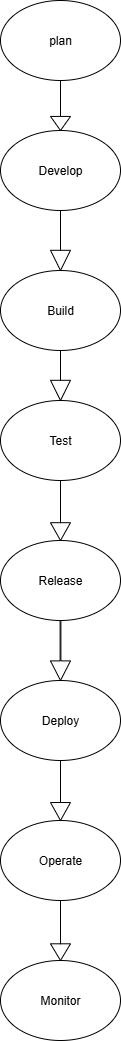

The diagram above was exported from draw.io. Its source (the exported page's mxGraphModel, read from the mxfile embedded in the PNG):
<mxGraphModel dx="1280" dy="687" grid="1" gridSize="10" guides="1" tooltips="1" connect="1" arrows="1" fold="1" page="1" pageScale="1" pageWidth="850" pageHeight="1100" math="0" shadow="0">
  <root>
    <mxCell id="0" />
    <mxCell id="1" parent="0" />
    <mxCell id="wrzLwfKDFyEvLQYIVm9U-2" value="plan" style="ellipse;whiteSpace=wrap;html=1;" vertex="1" parent="1">
      <mxGeometry x="320" y="20" width="120" height="80" as="geometry" />
    </mxCell>
    <mxCell id="wrzLwfKDFyEvLQYIVm9U-3" value="Develop" style="ellipse;whiteSpace=wrap;html=1;" vertex="1" parent="1">
      <mxGeometry x="320" y="150" width="120" height="80" as="geometry" />
    </mxCell>
    <mxCell id="wrzLwfKDFyEvLQYIVm9U-21" value="" style="edgeStyle=orthogonalEdgeStyle;rounded=0;orthogonalLoop=1;jettySize=auto;html=1;" edge="1" parent="1" source="wrzLwfKDFyEvLQYIVm9U-4" target="wrzLwfKDFyEvLQYIVm9U-5">
      <mxGeometry relative="1" as="geometry" />
    </mxCell>
    <mxCell id="wrzLwfKDFyEvLQYIVm9U-4" value="Build" style="ellipse;whiteSpace=wrap;html=1;" vertex="1" parent="1">
      <mxGeometry x="320" y="290" width="120" height="80" as="geometry" />
    </mxCell>
    <mxCell id="wrzLwfKDFyEvLQYIVm9U-5" value="Test" style="ellipse;whiteSpace=wrap;html=1;" vertex="1" parent="1">
      <mxGeometry x="320" y="420" width="120" height="80" as="geometry" />
    </mxCell>
    <mxCell id="wrzLwfKDFyEvLQYIVm9U-6" value="Release" style="ellipse;whiteSpace=wrap;html=1;" vertex="1" parent="1">
      <mxGeometry x="320" y="560" width="120" height="80" as="geometry" />
    </mxCell>
    <mxCell id="wrzLwfKDFyEvLQYIVm9U-7" value="Deploy" style="ellipse;whiteSpace=wrap;html=1;" vertex="1" parent="1">
      <mxGeometry x="320" y="700" width="120" height="80" as="geometry" />
    </mxCell>
    <mxCell id="wrzLwfKDFyEvLQYIVm9U-8" value="Operate" style="ellipse;whiteSpace=wrap;html=1;" vertex="1" parent="1">
      <mxGeometry x="320" y="840" width="120" height="80" as="geometry" />
    </mxCell>
    <mxCell id="wrzLwfKDFyEvLQYIVm9U-9" value="Monitor" style="ellipse;whiteSpace=wrap;html=1;" vertex="1" parent="1">
      <mxGeometry x="320" y="980" width="120" height="80" as="geometry" />
    </mxCell>
    <mxCell id="wrzLwfKDFyEvLQYIVm9U-11" value="" style="html=1;shadow=0;dashed=0;align=center;verticalAlign=middle;shape=mxgraph.arrows2.arrow;dy=1;dx=17.81;direction=south;notch=0;" vertex="1" parent="1">
      <mxGeometry x="370" y="500" width="20" height="60" as="geometry" />
    </mxCell>
    <mxCell id="wrzLwfKDFyEvLQYIVm9U-12" value="" style="html=1;shadow=0;dashed=0;align=center;verticalAlign=middle;shape=mxgraph.arrows2.arrow;dy=0.96;dx=19.6;direction=south;notch=0;" vertex="1" parent="1">
      <mxGeometry x="370" y="640" width="20" height="60" as="geometry" />
    </mxCell>
    <mxCell id="wrzLwfKDFyEvLQYIVm9U-13" value="" style="html=1;shadow=0;dashed=0;align=center;verticalAlign=middle;shape=mxgraph.arrows2.arrow;dy=1;dx=17.98;direction=south;notch=0;" vertex="1" parent="1">
      <mxGeometry x="370" y="780" width="20" height="60" as="geometry" />
    </mxCell>
    <mxCell id="wrzLwfKDFyEvLQYIVm9U-15" value="" style="html=1;shadow=0;dashed=0;align=center;verticalAlign=middle;shape=mxgraph.arrows2.arrow;dy=1;dx=16.7;direction=south;notch=0;" vertex="1" parent="1">
      <mxGeometry x="370" y="920" width="20" height="60" as="geometry" />
    </mxCell>
    <mxCell id="wrzLwfKDFyEvLQYIVm9U-16" value="" style="html=1;shadow=0;dashed=0;align=center;verticalAlign=middle;shape=mxgraph.arrows2.arrow;dy=1;dx=14.07;direction=south;notch=0;" vertex="1" parent="1">
      <mxGeometry x="370" y="100" width="20" height="50" as="geometry" />
    </mxCell>
    <mxCell id="wrzLwfKDFyEvLQYIVm9U-17" value="" style="html=1;shadow=0;dashed=0;align=center;verticalAlign=middle;shape=mxgraph.arrows2.arrow;dy=1;dx=20.2;direction=south;notch=0;" vertex="1" parent="1">
      <mxGeometry x="370" y="230" width="20" height="60" as="geometry" />
    </mxCell>
    <mxCell id="wrzLwfKDFyEvLQYIVm9U-19" value="" style="html=1;shadow=0;dashed=0;align=center;verticalAlign=middle;shape=mxgraph.arrows2.arrow;dy=1;dx=20.2;direction=south;notch=0;" vertex="1" parent="1">
      <mxGeometry x="370" y="370" width="20" height="50" as="geometry" />
    </mxCell>
    <mxCell id="wrzLwfKDFyEvLQYIVm9U-20" style="edgeStyle=orthogonalEdgeStyle;rounded=0;orthogonalLoop=1;jettySize=auto;html=1;exitX=0;exitY=0.5;exitDx=0;exitDy=0;exitPerimeter=0;entryX=0.5;entryY=1;entryDx=0;entryDy=0;" edge="1" parent="1" source="wrzLwfKDFyEvLQYIVm9U-19" target="wrzLwfKDFyEvLQYIVm9U-4">
      <mxGeometry relative="1" as="geometry">
        <mxPoint x="380" y="360" as="targetPoint" />
      </mxGeometry>
    </mxCell>
  </root>
</mxGraphModel>